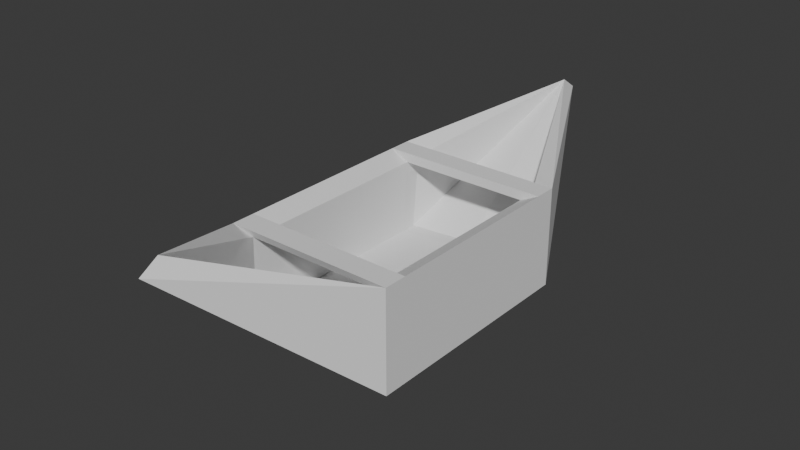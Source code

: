 # Source: Barca.blend  (saved by Blender 4.1.24; exported with 4.5.12 LTS)
import bpy
from mathutils import Matrix  # noqa: F401  (used for matrix-valued properties, if any)

bpy.ops.wm.read_factory_settings(use_empty=True)
scene = bpy.context.scene
scene.name = 'Scene'

# ---- collections
col_collection = bpy.data.collections.new('Collection'); scene.collection.children.link(col_collection)

# ---- world
world_world = bpy.data.worlds.new('World'); scene.world = world_world
world_world.use_nodes = True; world_world.node_tree.nodes.clear()
_N = world_world.node_tree.nodes; _L = world_world.node_tree.links
n0 = _N.new('ShaderNodeOutputWorld'); n0.name = 'World Output'; n0.location = (300, 300)
n1 = _N.new('ShaderNodeBackground'); n1.name = 'Background'; n1.location = (10, 300)
n1.inputs[0].default_value = (0.05088, 0.05088, 0.05088, 1.0)
_L.new(n1.outputs[0], n0.inputs[0])
n0.is_active_output = True
world_world.color = (0.05088, 0.05088, 0.05088)
world_world.use_sun_shadow = False
world_world.sun_shadow_jitter_overblur = 0.0

# ---- meshes
me_cube_001 = bpy.data.meshes.new('Cube.001')
me_cube_001.from_pydata([(0.0, 4.238, 1.62), (0.0, -6.904, 1.955), (1.69, 0.4683, -1.0), (1.69, 0.4683, 1.0), (1.69, -3.699, -1.0), (1.69, -3.699, 1.0), (1.69, 0.9137, -1.0), (1.69, 0.9137, 1.0), (0.0, 0.9137, -1.0), (1.69, -3.237, -1.0), (0.0, -3.699, -1.0), (1.69, -3.237, 1.0), (0.0, -3.237, -1.0), (0.0, 0.4683, -1.0), (-1.69, 0.4683, -1.0), (-1.69, 0.4683, 1.0), (-1.69, -3.699, -1.0), (-1.69, -3.699, 1.0), (-1.69, 0.9137, -1.0), (-1.69, 0.9137, 1.0), (-1.69, -3.237, -1.0), (-1.69, -3.237, 1.0)], [], [(8, 6, 2, 13), (6, 8, 0), (9, 11, 5, 4), (7, 6, 0), (12, 9, 4, 10), (13, 2, 9, 12), (6, 7, 3, 2), (2, 3, 11, 9), (4, 5, 1), (10, 4, 1), (8, 13, 14, 18), (18, 0, 8), (20, 16, 17, 21), (19, 0, 18), (12, 10, 16, 20), (13, 12, 20, 14), (18, 14, 15, 19), (14, 20, 21, 15), (16, 1, 17), (10, 1, 16), (5, 11, 21, 17), (3, 7, 19, 15)])
_uv = me_cube_001.uv_layers.new(name='UVMap')
_uv.uv.foreach_set('vector', [0.25, 0.5, 0.375, 0.5, 0.375, 0.5241, 0.25, 0.5241, 0.375, 0.5, 0.25, 0.5, 0.375, 0.5, 0.375, 0.7249, 0.625, 0.7249, 0.625, 0.75, 0.375, 0.75, 0.625, 0.5, 0.375, 0.5, 0.625, 0.5, 0.25, 0.7249, 0.375, 0.7249, 0.375, 0.75, 0.25, 0.75, 0.25, 0.5241, 0.375, 0.5241, 0.375, 0.7249, 0.25, 0.7249, 0.375, 0.5, 0.625, 0.5, 0.625, 0.5241, 0.375, 0.5241, 0.375, 0.5241, 0.625, 0.5241, 0.625, 0.7249, 0.375, 0.7249, 0.375, 0.75, 0.625, 0.75, 0.375, 0.75, 0.25, 0.75, 0.375, 0.75, 0.25, 0.75, 0.25, 0.5, 0.25, 0.5241, 0.375, 0.5241, 0.375, 0.5, 0.375, 0.5, 0.375, 0.5, 0.25, 0.5, 0.375, 0.7249, 0.375, 0.75, 0.625, 0.75, 0.625, 0.7249, 0.625, 0.5, 0.625, 0.5, 0.375, 0.5, 0.25, 0.7249, 0.25, 0.75, 0.375, 0.75, 0.375, 0.7249, 0.25, 0.5241, 0.25, 0.7249, 0.375, 0.7249, 0.375, 0.5241, 0.375, 0.5, 0.375, 0.5241, 0.625, 0.5241, 0.625, 0.5, 0.375, 0.5241, 0.375, 0.7249, 0.625, 0.7249, 0.625, 0.5241, 0.375, 0.75, 0.375, 0.75, 0.625, 0.75, 0.25, 0.75, 0.25, 0.75, 0.375, 0.75, 0.625, 0.75, 0.625, 0.7249, 0.625, 0.7249, 0.625, 0.75, 0.625, 0.5241, 0.625, 0.5, 0.625, 0.5, 0.625, 0.5241])
me_cube_001.update()

# ---- objects
ob_empty = bpy.data.objects.new('Empty', None)
ob_cube = bpy.data.objects.new('Cube', me_cube_001)

# ---- transforms, parenting, visibility, modifiers, constraints
ob_empty.location = (0.0, 0.0, 0.3024)
ob_empty.rotation_euler = (1.571, -0.0, 1.571)
ob_empty.empty_display_type = 'IMAGE'
ob_empty.empty_display_size = 5.0
ob_empty.use_empty_image_alpha = True
ob_cube.location = (0.0, 0.0, 0.2969)
ob_cube.scale = (0.2972, 0.2972, 0.2972)
_m = ob_cube.modifiers.new('Solidify', 'SOLIDIFY')
_m.thickness = -0.42
_m.offset = 1.0

# ---- collection membership
col_collection.objects.link(ob_empty)
col_collection.objects.link(ob_cube)

# ---- scene / render settings (as saved in the file)
scene.frame_start = 1; scene.frame_end = 250; scene.frame_set(1)
scene.render.engine = 'BLENDER_EEVEE_NEXT'
scene.cycles.sampling_pattern = 'TABULATED_SOBOL'
scene.eevee.ray_tracing_options.trace_max_roughness = 0.0
bpy.context.view_layer.update()

# ---- added for rendering (the .blend has no active camera and no usable light): camera, sun
cam_auto = bpy.data.cameras.new('AutoCamera')
cam_auto.lens = 50.0
cam_auto.sensor_width = 36.0
cam_auto.clip_end = 1000.0
ob_auto_camera = bpy.data.objects.new('AutoCamera', cam_auto)
scene.collection.objects.link(ob_auto_camera)
ob_auto_camera.location = (3.31843, -4.37818, 3.12588)
ob_auto_camera.rotation_euler = (1.09748, -7.21219e-08, 0.694738)
scene.camera = ob_auto_camera
light_auto_sun = bpy.data.lights.new('AutoSun', 'SUN')
light_auto_sun.energy = 3.0
light_auto_sun.angle = 0.0523599
ob_auto_sun = bpy.data.objects.new('AutoSun', light_auto_sun)
scene.collection.objects.link(ob_auto_sun)
ob_auto_sun.rotation_euler = (0.872665, 0.174533, 0.523599)
bpy.context.view_layer.update()
